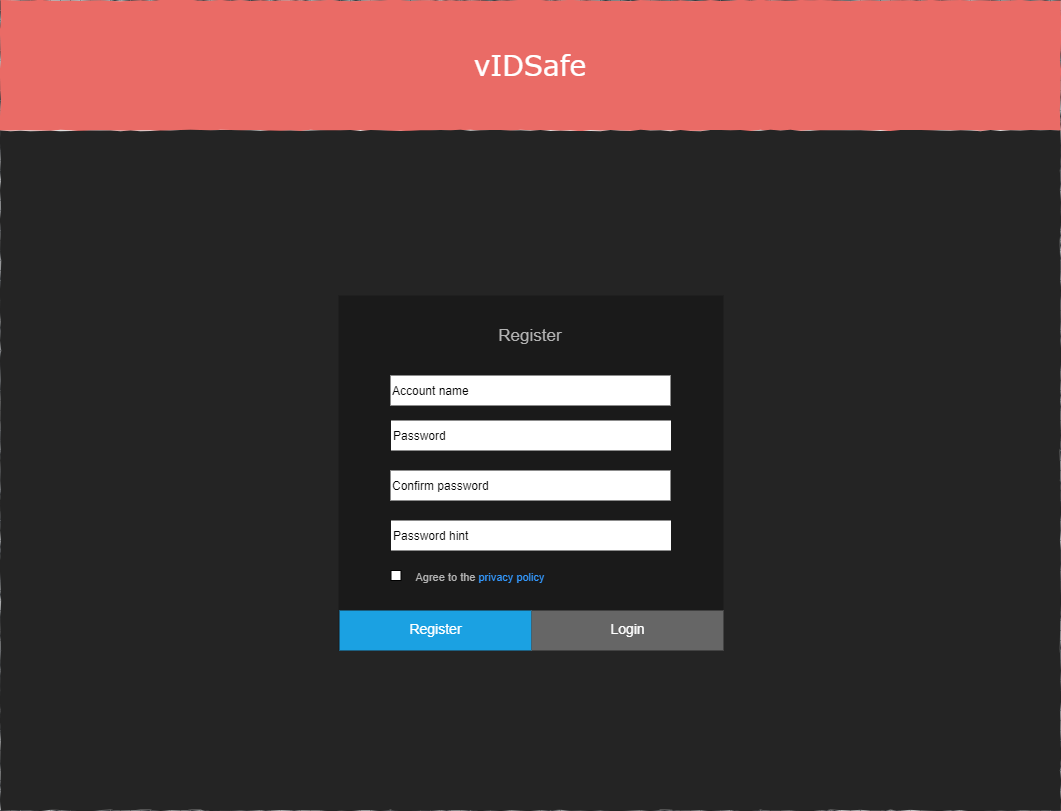

The diagram above was exported from draw.io. Its source (the exported page's mxGraphModel, read from the mxfile embedded in the PNG):
<mxGraphModel dx="1422" dy="822" grid="1" gridSize="10" guides="1" tooltips="1" connect="1" arrows="1" fold="1" page="1" pageScale="1" pageWidth="1100" pageHeight="850" background="#ffffff" math="0" shadow="0">
  <root>
    <mxCell id="2Tnj63JN4t5z55-tWWaz-0" />
    <mxCell id="2Tnj63JN4t5z55-tWWaz-1" parent="2Tnj63JN4t5z55-tWWaz-0" />
    <mxCell id="2Tnj63JN4t5z55-tWWaz-2" value="" style="whiteSpace=wrap;html=1;rounded=0;shadow=0;labelBackgroundColor=none;strokeColor=#36393d;strokeWidth=1;fontFamily=Verdana;fontSize=12;align=center;comic=1;fillColor=#E0E0E0;" parent="2Tnj63JN4t5z55-tWWaz-1" vertex="1">
      <mxGeometry x="20" y="20" width="1060" height="810" as="geometry" />
    </mxCell>
    <mxCell id="2Tnj63JN4t5z55-tWWaz-3" value="vIDSafe" style="whiteSpace=wrap;html=1;rounded=0;shadow=0;labelBackgroundColor=none;strokeWidth=1;fontFamily=Verdana;fontSize=28;align=center;comic=1;fontColor=#ffffff;fillColor=#EA6B66;strokeColor=none;" parent="2Tnj63JN4t5z55-tWWaz-1" vertex="1">
      <mxGeometry x="20" y="20" width="1060" height="130" as="geometry" />
    </mxCell>
    <mxCell id="2Tnj63JN4t5z55-tWWaz-4" value="" style="whiteSpace=wrap;html=1;rounded=0;shadow=0;labelBackgroundColor=none;strokeWidth=1;fontFamily=Verdana;fontSize=12;align=center;comic=1;fillColor=#242424;strokeColor=none;" parent="2Tnj63JN4t5z55-tWWaz-1" vertex="1">
      <mxGeometry x="20" y="150" width="1060" height="680" as="geometry" />
    </mxCell>
    <mxCell id="2Tnj63JN4t5z55-tWWaz-5" value="" style="rounded=0;whiteSpace=wrap;html=1;fontFamily=Helvetica;fontSize=15;fontColor=#B3B3B3;align=center;fillColor=#1A1A1A;strokeColor=none;" parent="2Tnj63JN4t5z55-tWWaz-1" vertex="1">
      <mxGeometry x="358" y="315" width="385" height="355" as="geometry" />
    </mxCell>
    <mxCell id="2Tnj63JN4t5z55-tWWaz-6" value="Register" style="text;html=1;points=[];align=center;verticalAlign=middle;spacingTop=-4;fontSize=14;fontFamily=Helvetica;fontColor=#ffffff;rounded=0;fillColor=#1ba1e2;" parent="2Tnj63JN4t5z55-tWWaz-1" vertex="1">
      <mxGeometry x="359" y="630" width="192" height="40" as="geometry" />
    </mxCell>
    <mxCell id="2Tnj63JN4t5z55-tWWaz-7" value="Register" style="text;html=1;strokeColor=none;fillColor=none;align=center;verticalAlign=middle;whiteSpace=wrap;rounded=0;fontFamily=Helvetica;fontSize=17;fontColor=#B3B3B3;" parent="2Tnj63JN4t5z55-tWWaz-1" vertex="1">
      <mxGeometry x="375" y="345" width="350" height="20" as="geometry" />
    </mxCell>
    <mxCell id="2Tnj63JN4t5z55-tWWaz-8" value="Account name" style="rounded=0;whiteSpace=wrap;html=1;shadow=0;glass=0;labelBackgroundColor=none;sketch=0;align=left;strokeColor=none;" parent="2Tnj63JN4t5z55-tWWaz-1" vertex="1">
      <mxGeometry x="410" y="395" width="280" height="30" as="geometry" />
    </mxCell>
    <mxCell id="2Tnj63JN4t5z55-tWWaz-9" value="Password" style="rounded=0;whiteSpace=wrap;html=1;shadow=0;glass=0;labelBackgroundColor=none;sketch=0;align=left;strokeColor=none;" parent="2Tnj63JN4t5z55-tWWaz-1" vertex="1">
      <mxGeometry x="410.5" y="440" width="280" height="30" as="geometry" />
    </mxCell>
    <mxCell id="2Tnj63JN4t5z55-tWWaz-10" value="Login" style="text;html=1;points=[];align=center;verticalAlign=middle;spacingTop=-4;fontSize=14;fontFamily=Helvetica;fontColor=#ffffff;rounded=0;fillColor=#666666;" parent="2Tnj63JN4t5z55-tWWaz-1" vertex="1">
      <mxGeometry x="551" y="630" width="192" height="40" as="geometry" />
    </mxCell>
    <mxCell id="Qv9EjG3DCu3TxKZb4nY3-0" value="Confirm password" style="rounded=0;whiteSpace=wrap;html=1;shadow=0;glass=0;labelBackgroundColor=none;sketch=0;align=left;strokeColor=none;" parent="2Tnj63JN4t5z55-tWWaz-1" vertex="1">
      <mxGeometry x="410" y="490" width="280" height="30" as="geometry" />
    </mxCell>
    <mxCell id="Qv9EjG3DCu3TxKZb4nY3-1" value="Password hint" style="rounded=0;whiteSpace=wrap;html=1;shadow=0;glass=0;labelBackgroundColor=none;sketch=0;align=left;strokeColor=none;" parent="2Tnj63JN4t5z55-tWWaz-1" vertex="1">
      <mxGeometry x="410.5" y="540" width="280" height="30" as="geometry" />
    </mxCell>
    <mxCell id="X01TpFNArl7_43FIF6v4-0" value="" style="whiteSpace=wrap;html=1;aspect=fixed;rounded=0;strokeColor=#000000;fontFamily=Helvetica;fontSize=17;fontColor=#B3B3B3;align=center;fillColor=#FFFFFF;" parent="2Tnj63JN4t5z55-tWWaz-1" vertex="1">
      <mxGeometry x="410.5" y="590" width="10" height="10" as="geometry" />
    </mxCell>
    <mxCell id="X01TpFNArl7_43FIF6v4-2" value="&lt;font style=&quot;font-size: 11px&quot;&gt;Agree to the &lt;font color=&quot;#3399ff&quot;&gt;privacy policy&lt;/font&gt;&lt;/font&gt;" style="text;html=1;strokeColor=none;fillColor=none;align=center;verticalAlign=middle;whiteSpace=wrap;rounded=0;fontFamily=Helvetica;fontSize=17;fontColor=#B3B3B3;" parent="2Tnj63JN4t5z55-tWWaz-1" vertex="1">
      <mxGeometry x="430" y="585" width="140" height="20" as="geometry" />
    </mxCell>
  </root>
</mxGraphModel>